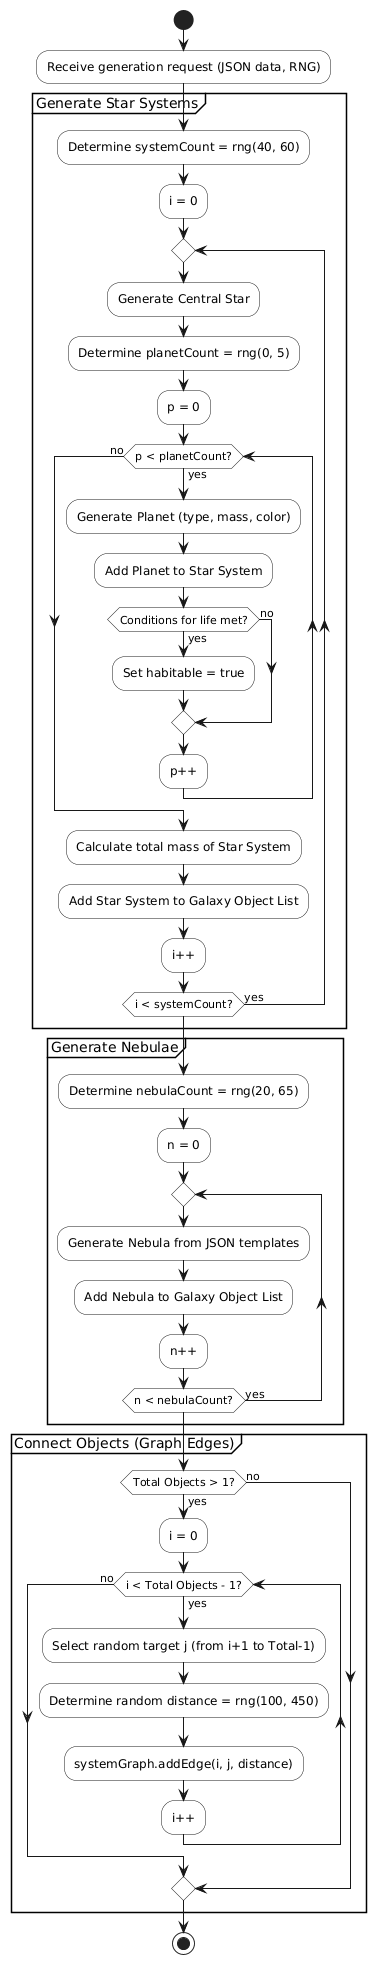

The diagram above was rendered by PlantUML. Its source (embedded in the PNG):
@startuml
skinparam monochrome true
skinparam ActivityBackgroundColor white

start
:Receive generation request (JSON data, RNG);

partition "Generate Star Systems" {
    :Determine systemCount = rng(40, 60);
    :i = 0;
    repeat
        :Generate Central Star;
        :Determine planetCount = rng(0, 5);
        
        :p = 0;
        ' Залишаємо while, бо планет може бути 0
        while (p < planetCount?) is (yes)
            :Generate Planet (type, mass, color);
            :Add Planet to Star System;
            
            ' Decision для перевірки на життя
            if (Conditions for life met?) then (yes)
                :Set habitable = true;
            else (no)
            endif
            
            :p++;
        endwhile (no)
        
        :Calculate total mass of Star System;
        :Add Star System to Galaxy Object List;
        :i++;
    repeat while (i < systemCount?) is (yes)
}

partition "Generate Nebulae" {
    :Determine nebulaCount = rng(20, 65);
    :n = 0;
    repeat
        :Generate Nebula from JSON templates;
        :Add Nebula to Galaxy Object List;
        :n++;
    repeat while (n < nebulaCount?) is (yes)
}

partition "Connect Objects (Graph Edges)" {
    ' Додаткова перевірка перед з'єднанням
    if (Total Objects > 1?) then (yes)
        :i = 0;
        while (i < Total Objects - 1?) is (yes)
            :Select random target j (from i+1 to Total-1);
            :Determine random distance = rng(100, 450);
            :systemGraph.addEdge(i, j, distance);
            :i++;
        endwhile (no)
    else (no)
    endif
}

stop
@enduml